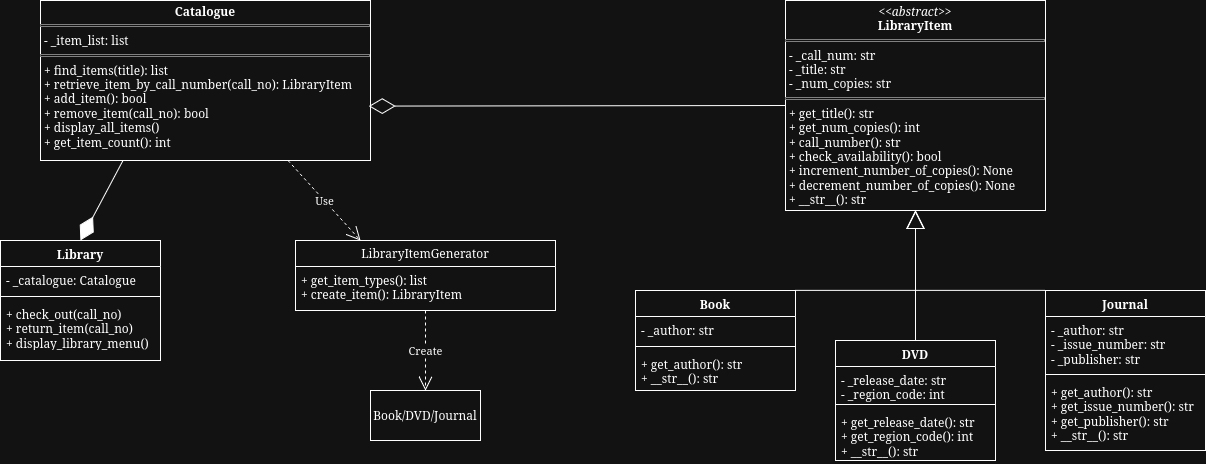

The diagram above was exported from draw.io. Its source (the exported page's mxGraphModel, read from the mxfile embedded in the PNG):
<mxGraphModel dx="1296" dy="712" grid="1" gridSize="10" guides="1" tooltips="1" connect="1" arrows="1" fold="1" page="1" pageScale="1" pageWidth="850" pageHeight="1100" math="0" shadow="0">
  <root>
    <mxCell id="0" />
    <mxCell id="1" parent="0" />
    <mxCell id="hqduhDHLon22gox2-Wep-14" parent="1" style="verticalAlign=top;align=left;overflow=fill;html=1;whiteSpace=wrap;" value="&lt;p style=&quot;margin:0px;margin-top:4px;text-align:center;&quot;&gt;&lt;i&gt;&amp;lt;&amp;lt;abstract&amp;gt;&amp;gt;&lt;/i&gt;&lt;br&gt;&lt;b&gt;LibraryItem&lt;/b&gt;&lt;/p&gt;&lt;hr size=&quot;1&quot; style=&quot;border-style:solid;&quot;&gt;&lt;p style=&quot;margin:0px;margin-left:4px;&quot;&gt;- _call_num: str&lt;br&gt;- _title: str&lt;/p&gt;&lt;p style=&quot;margin:0px;margin-left:4px;&quot;&gt;- _num_copies: str&lt;/p&gt;&lt;hr size=&quot;1&quot; style=&quot;border-style:solid;&quot;&gt;&lt;p style=&quot;margin:0px;margin-left:4px;&quot;&gt;+ get_title(): str&lt;br&gt;+ get_num_copies(): int&lt;/p&gt;&lt;p style=&quot;margin:0px;margin-left:4px;&quot;&gt;+ call_number(): str&lt;br&gt;+ check_availability(): bool&lt;/p&gt;&lt;p style=&quot;margin:0px;margin-left:4px;&quot;&gt;+ increment_number_of_copies(): None&lt;br&gt;+ decrement_number_of_copies(): None&lt;/p&gt;&lt;p style=&quot;margin:0px;margin-left:4px;&quot;&gt;+ __str__(): str&lt;/p&gt;" vertex="1">
      <mxGeometry height="210" width="260" x="855" y="80" as="geometry" />
    </mxCell>
    <mxCell id="hqduhDHLon22gox2-Wep-17" parent="1" style="swimlane;fontStyle=1;align=center;verticalAlign=top;childLayout=stackLayout;horizontal=1;startSize=26;horizontalStack=0;resizeParent=1;resizeParentMax=0;resizeLast=0;collapsible=1;marginBottom=0;whiteSpace=wrap;html=1;" value="Book" vertex="1">
      <mxGeometry height="100" width="160" x="705" y="370" as="geometry" />
    </mxCell>
    <mxCell id="hqduhDHLon22gox2-Wep-18" parent="hqduhDHLon22gox2-Wep-17" style="text;strokeColor=none;fillColor=none;align=left;verticalAlign=top;spacingLeft=4;spacingRight=4;overflow=hidden;rotatable=0;points=[[0,0.5],[1,0.5]];portConstraint=eastwest;whiteSpace=wrap;html=1;" value="- _author: str" vertex="1">
      <mxGeometry height="26" width="160" y="26" as="geometry" />
    </mxCell>
    <mxCell id="hqduhDHLon22gox2-Wep-19" parent="hqduhDHLon22gox2-Wep-17" style="line;strokeWidth=1;fillColor=none;align=left;verticalAlign=middle;spacingTop=-1;spacingLeft=3;spacingRight=3;rotatable=0;labelPosition=right;points=[];portConstraint=eastwest;strokeColor=inherit;" value="" vertex="1">
      <mxGeometry height="8" width="160" y="52" as="geometry" />
    </mxCell>
    <mxCell id="hqduhDHLon22gox2-Wep-20" parent="hqduhDHLon22gox2-Wep-17" style="text;strokeColor=none;fillColor=none;align=left;verticalAlign=top;spacingLeft=4;spacingRight=4;overflow=hidden;rotatable=0;points=[[0,0.5],[1,0.5]];portConstraint=eastwest;whiteSpace=wrap;html=1;" value="&lt;div&gt;+ get_author(): str&lt;/div&gt;&lt;div&gt;+ __str__(): str&lt;/div&gt;" vertex="1">
      <mxGeometry height="40" width="160" y="60" as="geometry" />
    </mxCell>
    <mxCell id="hqduhDHLon22gox2-Wep-22" parent="1" style="swimlane;fontStyle=1;align=center;verticalAlign=top;childLayout=stackLayout;horizontal=1;startSize=26;horizontalStack=0;resizeParent=1;resizeParentMax=0;resizeLast=0;collapsible=1;marginBottom=0;whiteSpace=wrap;html=1;" value="DVD" vertex="1">
      <mxGeometry height="120" width="160" x="905" y="420" as="geometry" />
    </mxCell>
    <mxCell id="hqduhDHLon22gox2-Wep-23" parent="hqduhDHLon22gox2-Wep-22" style="text;strokeColor=none;fillColor=none;align=left;verticalAlign=top;spacingLeft=4;spacingRight=4;overflow=hidden;rotatable=0;points=[[0,0.5],[1,0.5]];portConstraint=eastwest;whiteSpace=wrap;html=1;" value="- _release_date: str&lt;br&gt;- _region_code: int" vertex="1">
      <mxGeometry height="34" width="160" y="26" as="geometry" />
    </mxCell>
    <mxCell id="hqduhDHLon22gox2-Wep-24" parent="hqduhDHLon22gox2-Wep-22" style="line;strokeWidth=1;fillColor=none;align=left;verticalAlign=middle;spacingTop=-1;spacingLeft=3;spacingRight=3;rotatable=0;labelPosition=right;points=[];portConstraint=eastwest;strokeColor=inherit;" value="" vertex="1">
      <mxGeometry height="8" width="160" y="60" as="geometry" />
    </mxCell>
    <mxCell id="hqduhDHLon22gox2-Wep-25" parent="hqduhDHLon22gox2-Wep-22" style="text;strokeColor=none;fillColor=none;align=left;verticalAlign=top;spacingLeft=4;spacingRight=4;overflow=hidden;rotatable=0;points=[[0,0.5],[1,0.5]];portConstraint=eastwest;whiteSpace=wrap;html=1;" value="+ get_release_date(): str&lt;br&gt;+ get_region_code(): int&lt;br&gt;+ __str__(): str" vertex="1">
      <mxGeometry height="52" width="160" y="68" as="geometry" />
    </mxCell>
    <mxCell id="hqduhDHLon22gox2-Wep-26" parent="1" style="swimlane;fontStyle=1;align=center;verticalAlign=top;childLayout=stackLayout;horizontal=1;startSize=26;horizontalStack=0;resizeParent=1;resizeParentMax=0;resizeLast=0;collapsible=1;marginBottom=0;whiteSpace=wrap;html=1;" value="Journal" vertex="1">
      <mxGeometry height="160" width="160" x="1115" y="370" as="geometry" />
    </mxCell>
    <mxCell id="hqduhDHLon22gox2-Wep-27" parent="hqduhDHLon22gox2-Wep-26" style="text;strokeColor=none;fillColor=none;align=left;verticalAlign=top;spacingLeft=4;spacingRight=4;overflow=hidden;rotatable=0;points=[[0,0.5],[1,0.5]];portConstraint=eastwest;whiteSpace=wrap;html=1;" value="- _author: str&lt;br&gt;- _issue_number: str&lt;br&gt;- _publisher: str" vertex="1">
      <mxGeometry height="54" width="160" y="26" as="geometry" />
    </mxCell>
    <mxCell id="hqduhDHLon22gox2-Wep-28" parent="hqduhDHLon22gox2-Wep-26" style="line;strokeWidth=1;fillColor=none;align=left;verticalAlign=middle;spacingTop=-1;spacingLeft=3;spacingRight=3;rotatable=0;labelPosition=right;points=[];portConstraint=eastwest;strokeColor=inherit;" value="" vertex="1">
      <mxGeometry height="8" width="160" y="80" as="geometry" />
    </mxCell>
    <mxCell id="hqduhDHLon22gox2-Wep-29" parent="hqduhDHLon22gox2-Wep-26" style="text;strokeColor=none;fillColor=none;align=left;verticalAlign=top;spacingLeft=4;spacingRight=4;overflow=hidden;rotatable=0;points=[[0,0.5],[1,0.5]];portConstraint=eastwest;whiteSpace=wrap;html=1;" value="+ get_author(): str&lt;br&gt;+ get_issue_number(): str&lt;br&gt;+ get_publisher(): str&lt;br&gt;+ __str__(): str" vertex="1">
      <mxGeometry height="72" width="160" y="88" as="geometry" />
    </mxCell>
    <mxCell id="hqduhDHLon22gox2-Wep-31" edge="1" parent="1" source="hqduhDHLon22gox2-Wep-17" style="endArrow=block;endSize=16;endFill=0;html=1;rounded=0;entryX=0.5;entryY=1;entryDx=0;entryDy=0;exitX=1;exitY=0;exitDx=0;exitDy=0;" target="hqduhDHLon22gox2-Wep-14" value="">
      <mxGeometry relative="1" width="160" as="geometry">
        <Array as="points">
          <mxPoint x="985" y="370" />
        </Array>
        <mxPoint x="730" y="370" as="sourcePoint" />
        <mxPoint x="945" y="310" as="targetPoint" />
      </mxGeometry>
    </mxCell>
    <mxCell id="hqduhDHLon22gox2-Wep-36" edge="1" parent="1" source="hqduhDHLon22gox2-Wep-26" style="endArrow=block;endSize=16;endFill=0;html=1;rounded=0;entryX=0.5;entryY=1;entryDx=0;entryDy=0;exitX=0;exitY=0;exitDx=0;exitDy=0;" target="hqduhDHLon22gox2-Wep-14" value="">
      <mxGeometry relative="1" width="160" as="geometry">
        <Array as="points">
          <mxPoint x="985" y="370" />
        </Array>
        <mxPoint x="1055" y="360" as="sourcePoint" />
        <mxPoint x="1185" y="350" as="targetPoint" />
      </mxGeometry>
    </mxCell>
    <mxCell id="hqduhDHLon22gox2-Wep-37" edge="1" parent="1" source="hqduhDHLon22gox2-Wep-22" style="endArrow=block;endSize=16;endFill=0;html=1;rounded=0;exitX=0.5;exitY=0;exitDx=0;exitDy=0;" value="">
      <mxGeometry relative="1" width="160" as="geometry">
        <mxPoint x="795" y="330" as="sourcePoint" />
        <mxPoint x="985" y="290" as="targetPoint" />
      </mxGeometry>
    </mxCell>
    <mxCell id="hqduhDHLon22gox2-Wep-38" parent="1" style="verticalAlign=top;align=left;overflow=fill;html=1;whiteSpace=wrap;" value="&lt;p style=&quot;margin:0px;margin-top:4px;text-align:center;&quot;&gt;&lt;b&gt;Catalogue&lt;/b&gt;&lt;/p&gt;&lt;hr size=&quot;1&quot; style=&quot;border-style:solid;&quot;&gt;&lt;p style=&quot;margin:0px;margin-left:4px;&quot;&gt;- _item_list: list&lt;/p&gt;&lt;hr size=&quot;1&quot; style=&quot;border-style:solid;&quot;&gt;&lt;p style=&quot;margin:0px;margin-left:4px;&quot;&gt;+ find_items(title): list&lt;br&gt;+ retrieve_item_by_call_number(call_no): LibraryItem&lt;br&gt;+ add_item(): bool&lt;br&gt;+ remove_item(call_no): bool&lt;br&gt;+ display_all_items()&lt;br&gt;+ get_item_count(): int&lt;/p&gt;" vertex="1">
      <mxGeometry height="160" width="330" x="110" y="80" as="geometry" />
    </mxCell>
    <mxCell id="hqduhDHLon22gox2-Wep-43" parent="1" style="swimlane;fontStyle=1;align=center;verticalAlign=top;childLayout=stackLayout;horizontal=1;startSize=26;horizontalStack=0;resizeParent=1;resizeParentMax=0;resizeLast=0;collapsible=1;marginBottom=0;whiteSpace=wrap;html=1;" value="Library" vertex="1">
      <mxGeometry height="120" width="160" x="70" y="320" as="geometry" />
    </mxCell>
    <mxCell id="hqduhDHLon22gox2-Wep-44" parent="hqduhDHLon22gox2-Wep-43" style="text;strokeColor=none;fillColor=none;align=left;verticalAlign=top;spacingLeft=4;spacingRight=4;overflow=hidden;rotatable=0;points=[[0,0.5],[1,0.5]];portConstraint=eastwest;whiteSpace=wrap;html=1;" value="- _catalogue: Catalogue&lt;div&gt;&lt;br/&gt;&lt;/div&gt;" vertex="1">
      <mxGeometry height="26" width="160" y="26" as="geometry" />
    </mxCell>
    <mxCell id="hqduhDHLon22gox2-Wep-45" parent="hqduhDHLon22gox2-Wep-43" style="line;strokeWidth=1;fillColor=none;align=left;verticalAlign=middle;spacingTop=-1;spacingLeft=3;spacingRight=3;rotatable=0;labelPosition=right;points=[];portConstraint=eastwest;strokeColor=inherit;" value="" vertex="1">
      <mxGeometry height="8" width="160" y="52" as="geometry" />
    </mxCell>
    <mxCell id="hqduhDHLon22gox2-Wep-46" parent="hqduhDHLon22gox2-Wep-43" style="text;strokeColor=none;fillColor=none;align=left;verticalAlign=top;spacingLeft=4;spacingRight=4;overflow=hidden;rotatable=0;points=[[0,0.5],[1,0.5]];portConstraint=eastwest;whiteSpace=wrap;html=1;" value="+ check_out(call_no)&lt;br&gt;+ return_item(call_no)&lt;br&gt;+ display_library_menu()" vertex="1">
      <mxGeometry height="60" width="160" y="60" as="geometry" />
    </mxCell>
    <mxCell id="hqduhDHLon22gox2-Wep-48" parent="1" style="swimlane;fontStyle=0;childLayout=stackLayout;horizontal=1;startSize=26;fillColor=none;horizontalStack=0;resizeParent=1;resizeParentMax=0;resizeLast=0;collapsible=1;marginBottom=0;whiteSpace=wrap;html=1;" value="LibraryItemGenerator" vertex="1">
      <mxGeometry height="70" width="260" x="365" y="320" as="geometry" />
    </mxCell>
    <mxCell id="hqduhDHLon22gox2-Wep-50" parent="hqduhDHLon22gox2-Wep-48" style="text;strokeColor=none;fillColor=none;align=left;verticalAlign=top;spacingLeft=4;spacingRight=4;overflow=hidden;rotatable=0;points=[[0,0.5],[1,0.5]];portConstraint=eastwest;whiteSpace=wrap;html=1;" value="+ get_item_types(): list&lt;br&gt;+ create_item(): LibraryItem" vertex="1">
      <mxGeometry height="44" width="260" y="26" as="geometry" />
    </mxCell>
    <mxCell id="hqduhDHLon22gox2-Wep-54" edge="1" parent="1" source="hqduhDHLon22gox2-Wep-14" style="endArrow=diamondThin;endFill=0;endSize=24;html=1;rounded=0;exitX=0;exitY=0.5;exitDx=0;exitDy=0;entryX=0.995;entryY=0.66;entryDx=0;entryDy=0;entryPerimeter=0;" target="hqduhDHLon22gox2-Wep-38" value="">
      <mxGeometry relative="1" width="160" as="geometry">
        <Array as="points" />
        <mxPoint x="155" y="250" as="sourcePoint" />
        <mxPoint x="255" y="310" as="targetPoint" />
      </mxGeometry>
    </mxCell>
    <mxCell id="hqduhDHLon22gox2-Wep-55" edge="1" parent="1" source="hqduhDHLon22gox2-Wep-38" style="endArrow=diamondThin;endFill=1;endSize=24;html=1;rounded=0;entryX=0.5;entryY=0;entryDx=0;entryDy=0;exitX=0.25;exitY=1;exitDx=0;exitDy=0;" target="hqduhDHLon22gox2-Wep-43" value="">
      <mxGeometry relative="1" width="160" as="geometry">
        <mxPoint x="60" y="290" as="sourcePoint" />
        <mxPoint x="220" y="290" as="targetPoint" />
      </mxGeometry>
    </mxCell>
    <mxCell id="hqduhDHLon22gox2-Wep-56" edge="1" parent="1" source="hqduhDHLon22gox2-Wep-38" style="endArrow=open;endSize=12;dashed=1;html=1;rounded=0;exitX=0.75;exitY=1;exitDx=0;exitDy=0;entryX=0.25;entryY=0;entryDx=0;entryDy=0;" target="hqduhDHLon22gox2-Wep-48" value="Use">
      <mxGeometry relative="1" width="160" as="geometry">
        <mxPoint x="530" y="280" as="sourcePoint" />
        <mxPoint x="690" y="280" as="targetPoint" />
      </mxGeometry>
    </mxCell>
    <mxCell id="hqduhDHLon22gox2-Wep-57" parent="1" style="html=1;whiteSpace=wrap;" value="Book/DVD/Journal" vertex="1">
      <mxGeometry height="50" width="110" x="440" y="470" as="geometry" />
    </mxCell>
    <mxCell id="hqduhDHLon22gox2-Wep-59" edge="1" parent="1" source="hqduhDHLon22gox2-Wep-50" style="endArrow=open;endSize=12;dashed=1;html=1;rounded=0;entryX=0.5;entryY=0;entryDx=0;entryDy=0;" target="hqduhDHLon22gox2-Wep-57" value="Create">
      <mxGeometry relative="1" width="160" as="geometry">
        <mxPoint x="310" y="420" as="sourcePoint" />
        <mxPoint x="470" y="420" as="targetPoint" />
      </mxGeometry>
    </mxCell>
  </root>
</mxGraphModel>